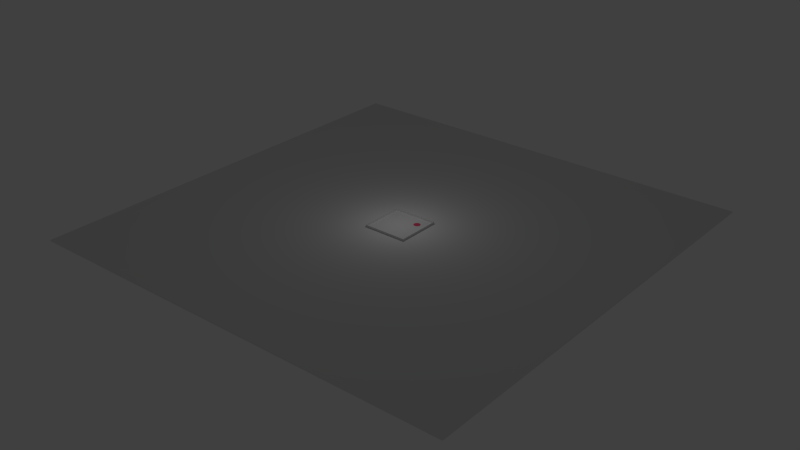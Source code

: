 # Source: emptySquare.blend  (saved by Blender 2.78.0; exported with 4.5.12 LTS)
import bpy
from mathutils import Matrix  # noqa: F401  (used for matrix-valued properties, if any)

bpy.ops.wm.read_factory_settings(use_empty=True)
scene = bpy.context.scene
scene.name = 'Scene'

# ---- collections
col_collection_1 = bpy.data.collections.new('Collection 1'); scene.collection.children.link(col_collection_1)

# ---- materials (node trees are filled in below, after node groups)
mat_material_001 = bpy.data.materials.new('Material.001')
mat_material_001.alpha_threshold = 0.0
mat_material_001.use_transparent_shadow = False
mat_material_001.diffuse_color = (0.8, 0.08702, 0.1731, 1.0)
mat_material_001.roughness = 0.5
mat_material = bpy.data.materials.new('Material')
mat_material.alpha_threshold = 0.0
mat_material.use_transparent_shadow = False
mat_material.roughness = 0.5
mat_material.line_color = (0.0, 0.0, 0.0, 1.0)

# ---- material node trees

# ---- world
world_world = bpy.data.worlds.new('World'); scene.world = world_world
world_world.color = (0.05088, 0.05088, 0.05088)
world_world.use_sun_shadow = False
world_world.sun_shadow_jitter_overblur = 0.0
world_world.cycles.sampling_method = 'NONE'
world_world.cycles.sample_map_resolution = 256

# ---- lights
light_point = bpy.data.lights.new('Point', 'POINT')
light_point.transmission_factor = 0.0
light_point.energy = 100.0
light_point.shadow_buffer_clip_start = 0.5
light_point.shadow_soft_size = 1.0
light_point.shadow_maximum_resolution = 0.006
light_point.use_absolute_resolution = True
light_point.cycles.use_multiple_importance_sampling = False

# ---- meshes
me_cone = bpy.data.meshes.new('Cone')
me_cone.from_pydata([(0.0, 0.3, -0.005), (0.0, 0.2, 0.005), (0.05853, 0.2942, -0.005), (0.03902, 0.1962, 0.005), (0.1148, 0.2772, -0.005), (0.07654, 0.1848, 0.005), (0.1667, 0.2494, -0.005), (0.1111, 0.1663, 0.005), (0.2121, 0.2121, -0.005), (0.1414, 0.1414, 0.005), (0.2494, 0.1667, -0.005), (0.1663, 0.1111, 0.005), (0.2772, 0.1148, -0.005), (0.1848, 0.07654, 0.005), (0.2942, 0.05853, -0.005), (0.1962, 0.03902, 0.005), (0.3, 2.265e-08, -0.005), (0.2, 1.51e-08, 0.005), (0.2942, -0.05853, -0.005), (0.1962, -0.03902, 0.005), (0.2772, -0.1148, -0.005), (0.1848, -0.07654, 0.005), (0.2494, -0.1667, -0.005), (0.1663, -0.1111, 0.005), (0.2121, -0.2121, -0.005), (0.1414, -0.1414, 0.005), (0.1667, -0.2494, -0.005), (0.1111, -0.1663, 0.005), (0.1148, -0.2772, -0.005), (0.07654, -0.1848, 0.005), (0.05853, -0.2942, -0.005), (0.03902, -0.1962, 0.005), (-9.775e-08, -0.3, -0.005), (-6.517e-08, -0.2, 0.005), (-0.05853, -0.2942, -0.005), (-0.03902, -0.1962, 0.005), (-0.1148, -0.2772, -0.005), (-0.07654, -0.1848, 0.005), (-0.1667, -0.2494, -0.005), (-0.1111, -0.1663, 0.005), (-0.2121, -0.2121, -0.005), (-0.1414, -0.1414, 0.005), (-0.2494, -0.1667, -0.005), (-0.1663, -0.1111, 0.005), (-0.2772, -0.1148, -0.005), (-0.1848, -0.07654, 0.005), (-0.2942, -0.05853, -0.005), (-0.1962, -0.03902, 0.005), (-0.3, 2.897e-07, -0.005), (-0.2, 1.931e-07, 0.005), (-0.2942, 0.05853, -0.005), (-0.1962, 0.03902, 0.005), (-0.2772, 0.1148, -0.005), (-0.1848, 0.07654, 0.005), (-0.2494, 0.1667, -0.005), (-0.1663, 0.1111, 0.005), (-0.2121, 0.2121, -0.005), (-0.1414, 0.1414, 0.005), (-0.1667, 0.2494, -0.005), (-0.1111, 0.1663, 0.005), (-0.1148, 0.2772, -0.005), (-0.07654, 0.1848, 0.005), (-0.05853, 0.2942, -0.005), (-0.03902, 0.1962, 0.005)], [], [(0, 1, 3, 2), (2, 3, 5, 4), (4, 5, 7, 6), (6, 7, 9, 8), (8, 9, 11, 10), (10, 11, 13, 12), (12, 13, 15, 14), (14, 15, 17, 16), (16, 17, 19, 18), (18, 19, 21, 20), (20, 21, 23, 22), (22, 23, 25, 24), (24, 25, 27, 26), (26, 27, 29, 28), (28, 29, 31, 30), (30, 31, 33, 32), (32, 33, 35, 34), (34, 35, 37, 36), (36, 37, 39, 38), (38, 39, 41, 40), (40, 41, 43, 42), (42, 43, 45, 44), (44, 45, 47, 46), (46, 47, 49, 48), (48, 49, 51, 50), (50, 51, 53, 52), (52, 53, 55, 54), (54, 55, 57, 56), (56, 57, 59, 58), (58, 59, 61, 60), (3, 1, 63, 61, 59, 57, 55, 53, 51, 49, 47, 45, 43, 41, 39, 37, 35, 33, 31, 29, 27, 25, 23, 21, 19, 17, 15, 13, 11, 9, 7, 5), (60, 61, 63, 62), (62, 63, 1, 0), (0, 2, 4, 6, 8, 10, 12, 14, 16, 18, 20, 22, 24, 26, 28, 30, 32, 34, 36, 38, 40, 42, 44, 46, 48, 50, 52, 54, 56, 58, 60, 62)])
me_cone.materials.append(mat_material_001)
me_cone.use_remesh_preserve_volume = False
me_cone.use_remesh_preserve_attributes = False
me_cone.use_mirror_vertex_groups = False
me_cone.update()
me_plane_006 = bpy.data.meshes.new('Plane.006')
me_plane_006.from_pydata([(-1.0, -1.0, 0.0), (1.0, -1.0, 0.0), (-1.0, 1.0, 0.0), (1.0, 1.0, 0.0)], [], [(0, 1, 3, 2)])
me_plane_006.use_remesh_preserve_volume = False
me_plane_006.use_remesh_preserve_attributes = False
me_plane_006.use_mirror_vertex_groups = False
me_plane_006.update()
me_plane_005 = bpy.data.meshes.new('Plane.005')
me_plane_005.from_pydata([(-1.0, -1.0, 0.0), (1.0, -1.0, 0.0), (-1.0, 1.0, 0.0), (1.0, 1.0, 0.0)], [], [(0, 1, 3, 2)])
me_plane_005.use_remesh_preserve_volume = False
me_plane_005.use_remesh_preserve_attributes = False
me_plane_005.use_mirror_vertex_groups = False
me_plane_005.update()
me_plane_004 = bpy.data.meshes.new('Plane.004')
me_plane_004.from_pydata([(-1.0, -1.0, 0.0), (1.0, -1.0, 0.0), (-1.0, 1.0, 0.0), (1.0, 1.0, 0.0)], [], [(0, 1, 3, 2)])
me_plane_004.use_remesh_preserve_volume = False
me_plane_004.use_remesh_preserve_attributes = False
me_plane_004.use_mirror_vertex_groups = False
me_plane_004.update()
me_plane_003 = bpy.data.meshes.new('Plane.003')
me_plane_003.from_pydata([(-1.0, -1.0, 0.0), (1.0, -1.0, 0.0), (-1.0, 1.0, 0.0), (1.0, 1.0, 0.0)], [], [(0, 1, 3, 2)])
me_plane_003.use_remesh_preserve_volume = False
me_plane_003.use_remesh_preserve_attributes = False
me_plane_003.use_mirror_vertex_groups = False
me_plane_003.update()
me_plane_001 = bpy.data.meshes.new('Plane.001')
me_plane_001.from_pydata([(-1.0, -1.0, 0.0), (1.0, -1.0, 0.0), (-1.0, 1.0, 0.0), (1.0, 1.0, 0.0)], [], [(0, 1, 3, 2)])
me_plane_001.use_remesh_preserve_volume = False
me_plane_001.use_remesh_preserve_attributes = False
me_plane_001.use_mirror_vertex_groups = False
me_plane_001.update()
me_cube = bpy.data.meshes.new('Cube')
me_cube.from_pydata([(1.0, 1.0, -1.0), (1.0, -1.0, -1.0), (-1.0, -1.0, -1.0), (-1.0, 1.0, -1.0), (1.0, 1.0, 1.0), (1.0, -1.0, 1.0), (-1.0, -1.0, 1.0), (-1.0, 1.0, 1.0)], [], [(0, 1, 2, 3), (4, 7, 6, 5), (0, 4, 5, 1), (1, 5, 6, 2), (2, 6, 7, 3), (4, 0, 3, 7)])
me_cube.materials.append(mat_material)
me_cube.use_remesh_preserve_volume = False
me_cube.use_remesh_preserve_attributes = False
me_cube.use_mirror_vertex_groups = False
me_cube.update()

# ---- objects
ob_platform = bpy.data.objects.new('Platform', me_cone)
ob_floor = bpy.data.objects.new('Floor', me_plane_006)
ob_eastwall = bpy.data.objects.new('EastWall', me_plane_005)
ob_westwall = bpy.data.objects.new('WestWall', me_plane_004)
ob_northwall = bpy.data.objects.new('NorthWall', me_plane_003)
ob_southwall = bpy.data.objects.new('SouthWall', me_plane_001)
ob_point = bpy.data.objects.new('Point', light_point)
ob_ground = bpy.data.objects.new('Ground', me_cube)

# ---- transforms, parenting, visibility, modifiers, constraints
ob_platform.location = (1.0, 1.0, 0.01)
ob_platform.lineart.crease_threshold = 0.0
ob_floor.location = (0.0, 0.0, 0.0)
ob_floor.scale = (2.0, 2.0, 1.0)
ob_floor.lineart.crease_threshold = 0.0
ob_eastwall.location = (2.0, 0.0, 0.1)
ob_eastwall.rotation_euler = (0.0, 1.571, 0.0)
ob_eastwall.scale = (0.1, 2.0, 1.0)
ob_eastwall.lineart.crease_threshold = 0.0
ob_westwall.location = (-2.0, 0.0, 0.1)
ob_westwall.rotation_euler = (0.0, 1.571, 0.0)
ob_westwall.scale = (0.1, 2.0, 1.0)
ob_westwall.lineart.crease_threshold = 0.0
ob_northwall.location = (0.0, -2.0, 0.1)
ob_northwall.rotation_euler = (1.571, 0.0, 0.0)
ob_northwall.scale = (2.0, 0.1, 2.0)
ob_northwall.lineart.crease_threshold = 0.0
ob_southwall.location = (0.0, 2.0, 0.1)
ob_southwall.rotation_euler = (1.571, 0.0, 0.0)
ob_southwall.scale = (2.0, 0.1, 1.0)
ob_southwall.lineart.crease_threshold = 0.0
ob_point.location = (0.0, 0.0, 5.0)
ob_point.lineart.crease_threshold = 0.0
ob_ground.location = (0.0, 0.0, -0.06529)
ob_ground.scale = (20.0, 20.0, 0.06522)
ob_ground.lock_rotations_4d = False
ob_ground.empty_display_type = 'ARROWS'
ob_ground.lineart.crease_threshold = 0.0

# ---- collection membership
col_collection_1.objects.link(ob_platform)
col_collection_1.objects.link(ob_floor)
col_collection_1.objects.link(ob_eastwall)
col_collection_1.objects.link(ob_westwall)
col_collection_1.objects.link(ob_northwall)
col_collection_1.objects.link(ob_southwall)
col_collection_1.objects.link(ob_point)
col_collection_1.objects.link(ob_ground)

# ---- scene / render settings (as saved in the file)
scene.frame_start = 1; scene.frame_end = 250; scene.frame_set(2)
scene.render.engine = 'BLENDER_EEVEE_NEXT'
scene.render.image_settings.color_mode = 'RGB'
scene.render.image_settings.compression = 90
scene.render.resolution_percentage = 50
scene.render.dither_intensity = 0.0
scene.render.bake_margin = 2
scene.render.bake_bias = 0.0
scene.cycles.use_denoising = False
scene.cycles.samples = 10
scene.cycles.sampling_pattern = 'TABULATED_SOBOL'
scene.cycles.light_sampling_threshold = 0.0
scene.cycles.use_adaptive_sampling = False
scene.cycles.use_light_tree = False
scene.cycles.blur_glossy = 0.0
scene.cycles.volume_bounces = 1
scene.cycles.pixel_filter_type = 'GAUSSIAN'
scene.cycles.sample_clamp_indirect = 0.0
scene.view_settings.view_transform = 'Standard'
bpy.context.view_layer.update()

# ---- added for rendering (the .blend has no active camera): camera
cam_auto = bpy.data.cameras.new('AutoCamera')
cam_auto.lens = 50.0
cam_auto.sensor_width = 36.0
cam_auto.clip_end = 1000.0
ob_auto_camera = bpy.data.objects.new('AutoCamera', cam_auto)
scene.collection.objects.link(ob_auto_camera)
ob_auto_camera.location = (52.3395, -62.8074, 41.9063)
ob_auto_camera.rotation_euler = (1.09748, -7.21219e-08, 0.694738)
scene.camera = ob_auto_camera
bpy.context.view_layer.update()
